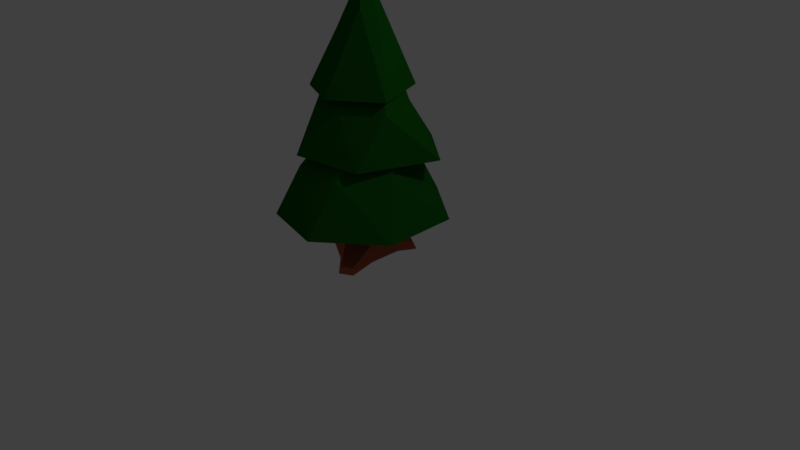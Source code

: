 # Source: Tree-1.blend  (saved by Blender 2.79.0; exported with 4.5.12 LTS)
import bpy
from mathutils import Matrix  # noqa: F401  (used for matrix-valued properties, if any)

bpy.ops.wm.read_factory_settings(use_empty=True)
scene = bpy.context.scene
scene.name = 'Scene'

# ---- collections
col_collection_1 = bpy.data.collections.new('Collection 1'); scene.collection.children.link(col_collection_1)

# ---- materials (node trees are filled in below, after node groups)
mat_material_001 = bpy.data.materials.new('Material.001')
mat_material_001.alpha_threshold = 0.0
mat_material_001.use_transparent_shadow = False
mat_material_001.diffuse_color = (0.00638, 0.1065, 0.007139, 1.0)
mat_material_001.specular_color = (0.1875, 0.3844, 0.02461)
mat_material_001.roughness = 0.5
mat_material_002 = bpy.data.materials.new('Material.002')
mat_material_002.alpha_threshold = 0.0
mat_material_002.use_transparent_shadow = False
mat_material_002.diffuse_color = (0.477, 0.122, 0.06053, 1.0)
mat_material_002.specular_color = (0.02365, 0.009414, 0.002822)
mat_material_002.roughness = 0.5
mat_material_002.specular_intensity = 0.5723

# ---- material node trees

# ---- world
world_world = bpy.data.worlds.new('World'); scene.world = world_world
world_world.color = (0.05088, 0.05088, 0.05088)
world_world.use_sun_shadow = False
world_world.sun_shadow_jitter_overblur = 0.0
world_world.cycles.sampling_method = 'MANUAL'

# ---- cameras
cam_camera = bpy.data.cameras.new('Camera')
cam_camera.clip_end = 100.0
cam_camera.lens = 35.0
cam_camera.sensor_width = 32.0
cam_camera.sensor_height = 18.0
cam_camera.ortho_scale = 7.314
cam_camera.dof.focus_distance = 0.0
cam_camera.dof.aperture_fstop = 128.0

# ---- lights
light_lamp = bpy.data.lights.new('Lamp', 'POINT')
light_lamp.transmission_factor = 0.0
light_lamp.cutoff_distance = 30.0
light_lamp.energy = 100.0
light_lamp.shadow_buffer_clip_start = 1.001
light_lamp.shadow_soft_size = 0.1
light_lamp.shadow_maximum_resolution = 0.006
light_lamp.use_absolute_resolution = True

# ---- meshes
me_cylinder_003 = bpy.data.meshes.new('Cylinder.003')
me_cylinder_003.from_pydata([(0.4417, 0.7624, -0.562), (0.03905, 0.3182, 1.0), (0.9723, -0.4899, -0.5727), (0.5353, -0.1475, 0.5541), (-0.1095, -1.038, -0.5824), (0.1798, -0.3139, 1.0), (-1.199, -0.533, -0.5836), (-0.5585, -0.2679, 0.5746), (-0.831, 0.7973, -0.5724), (-0.3711, 0.1483, 0.7934), (-5.364e-08, 5.96e-09, 1.707)], [], [(0, 1, 3, 2), (2, 3, 5, 4), (4, 5, 7, 6), (9, 7, 10), (6, 7, 9, 8), (8, 9, 1, 0), (0, 2, 4, 6, 8), (5, 3, 10), (1, 9, 10), (3, 1, 10), (7, 5, 10)])
me_cylinder_003.materials.append(mat_material_001)
me_cylinder_003.use_remesh_preserve_volume = False
me_cylinder_003.use_remesh_preserve_attributes = False
me_cylinder_003.use_mirror_vertex_groups = False
me_cylinder_003.update()
me_cylinder_002 = bpy.data.meshes.new('Cylinder.002')
me_cylinder_002.from_pydata([(0.0, 0.8935, -0.8935), (-0.3188, 0.4868, -0.1929), (0.7738, 0.704, -0.8935), (0.3006, 0.4414, -0.1929), (0.7738, -0.4468, -0.8935), (0.6803, -0.02462, -0.1929), (-7.811e-08, -1.018, -0.8935), (0.2221, -0.5148, -0.1929), (-0.9792, -0.57, -0.8935), (-0.3615, -0.5604, -0.1929), (-0.9398, 0.4468, -0.8935), (-0.6803, 0.02462, -0.1929), (-0.3556, 0.1924, 0.2558), (0.02864, 0.3523, 0.2517), (0.2074, 0.1089, 0.2537), (0.2703, -0.2422, 0.2908), (-0.06501, -0.4456, 0.2982), (-0.4323, -0.1926, 0.2778)], [], [(0, 1, 3, 2), (2, 3, 5, 4), (4, 5, 7, 6), (6, 7, 9, 8), (5, 3, 13, 14), (8, 9, 11, 10), (10, 11, 1, 0), (0, 2, 4, 6, 8, 10), (13, 12, 17, 16, 15, 14), (11, 9, 16, 17), (3, 1, 12, 13), (7, 5, 14, 15), (1, 11, 17, 12), (9, 7, 15, 16)])
me_cylinder_002.materials.append(mat_material_001)
me_cylinder_002.use_remesh_preserve_volume = False
me_cylinder_002.use_remesh_preserve_attributes = False
me_cylinder_002.use_mirror_vertex_groups = False
me_cylinder_002.update()
me_cylinder_001 = bpy.data.meshes.new('Cylinder.001')
me_cylinder_001.from_pydata([(-0.06054, 1.264, 0.1358), (0.2922, 1.838, -0.9267), (-1.048, 0.7878, 0.1358), (-1.278, 1.422, -0.9267), (-1.139, -0.1398, 0.07262), (-1.778, 0.07627, -0.99), (-0.6088, -1.138, 0.1358), (-0.9994, -1.503, -0.9267), (0.4877, -1.138, 0.1358), (0.4192, -1.809, -0.9267), (1.171, -0.2812, 0.1358), (1.653, -0.7529, -0.9267), (0.9274, 0.7878, 0.1358), (1.597, 0.8703, -0.9267), (-0.4382, 0.7694, 0.9279), (-0.8975, 0.1845, 0.9279), (-0.5736, -0.398, 0.8647), (-0.05414, -0.857, 0.9279), (0.6135, -0.5294, 0.9279), (0.7736, 0.1969, 0.9279), (0.3056, 0.7749, 0.9279)], [], [(0, 1, 3, 2), (2, 3, 5, 4), (4, 5, 7, 6), (6, 7, 9, 8), (8, 9, 11, 10), (3, 1, 13, 11, 9, 7, 5), (10, 11, 13, 12), (12, 13, 1, 0), (2, 4, 16, 15), (14, 15, 16, 17, 18, 19, 20), (8, 10, 19, 18), (0, 2, 15, 14), (4, 6, 17, 16), (10, 12, 20, 19), (6, 8, 18, 17), (12, 0, 14, 20)])
me_cylinder_001.materials.append(mat_material_001)
me_cylinder_001.use_remesh_preserve_volume = False
me_cylinder_001.use_remesh_preserve_attributes = False
me_cylinder_001.use_mirror_vertex_groups = False
me_cylinder_001.update()
me_cylinder = bpy.data.meshes.new('Cylinder')
me_cylinder.from_pydata([(-0.04371, 0.2871, 0.9266), (-0.06336, 0.3337, 0.2604), (-0.3023, 0.1598, 0.9418), (-0.3523, 0.1668, 0.2604), (-0.3229, -0.1492, 0.943), (-0.3523, -0.1668, 0.2604), (-0.08348, -0.3099, 0.929), (-0.06336, -0.3337, 0.2604), (0.1765, -0.1615, 0.9137), (0.2256, -0.1668, 0.2604), (0.1957, 0.1265, 0.9125), (0.2256, 0.1668, 0.2604), (-0.06336, 0.4244, 0.07939), (-0.4309, 0.2122, 0.07939), (-0.4309, -0.2122, 0.07939), (-0.06336, -0.4244, 0.07939), (0.3042, -0.2122, 0.07939), (0.3042, 0.2122, 0.07939), (0.2299, -0.6544, 0.1537), (0.3568, -0.5812, 0.1537), (0.2299, -0.6943, 0.0743), (0.3912, -0.6011, 0.0743), (0.1735, 0.5686, 0.1085), (0.3106, 0.4894, 0.1085), (0.1735, 0.6117, 0.02256), (0.3479, 0.5109, 0.02256), (-0.6296, 0.04859, 0.1277), (-0.681, 0.1582, 0.08152), (-0.681, -0.1198, 0.08152)], [], [(0, 1, 3, 2), (2, 3, 5, 4), (4, 5, 7, 6), (6, 7, 9, 8), (7, 15, 20, 18), (8, 9, 11, 10), (10, 11, 1, 0), (0, 2, 4, 6, 8, 10), (13, 12, 17, 16, 15, 14), (5, 3, 14), (11, 9, 16, 17), (3, 1, 12, 13), (7, 5, 14, 15), (12, 1, 22, 24), (19, 18, 20, 21), (9, 7, 18, 19), (16, 9, 19, 21), (15, 16, 21, 20), (22, 23, 25, 24), (17, 12, 24, 25), (1, 11, 23, 22), (11, 17, 25, 23), (26, 3, 27), (14, 28, 27, 13), (3, 26, 28, 14), (28, 26, 27), (14, 13, 26), (26, 28, 14), (26, 13, 27), (27, 3, 13)])
me_cylinder.materials.append(mat_material_002)
me_cylinder.use_remesh_preserve_volume = False
me_cylinder.use_remesh_preserve_attributes = False
me_cylinder.use_mirror_vertex_groups = False
me_cylinder.update()

# ---- objects
ob_tree_part_3 = bpy.data.objects.new('Tree-part-3', me_cylinder_003)
ob_tree_part_2 = bpy.data.objects.new('Tree-part-2', me_cylinder_002)
ob_tree_part_1 = bpy.data.objects.new('Tree-part-1', me_cylinder_001)
ob_tree_stump = bpy.data.objects.new('Tree-stump', me_cylinder)
ob_lamp = bpy.data.objects.new('Lamp', light_lamp)
ob_camera = bpy.data.objects.new('Camera', cam_camera)

# ---- transforms, parenting, visibility, modifiers, constraints
ob_tree_part_3.location = (0.07725, -0.01549, 2.58)
ob_tree_part_3.rotation_euler = (0.0, -0.05363, 0.0)
ob_tree_part_3.scale = (0.6157, 0.6157, 0.6157)
ob_tree_part_3.lineart.crease_threshold = 0.0
ob_tree_part_2.location = (0.1245, -0.05955, 2.329)
ob_tree_part_2.rotation_euler = (0.02276, 0.07824, -0.397)
ob_tree_part_2.scale = (0.8928, 0.8928, 0.8928)
ob_tree_part_2.lineart.crease_threshold = 0.0
ob_tree_part_1.location = (0.02586, -0.08915, 1.258)
ob_tree_part_1.scale = (0.6018, 0.6018, 0.6018)
ob_tree_part_1.lineart.crease_threshold = 0.0
ob_tree_stump.location = (0.0, 0.0, 0.0)
ob_tree_stump.lineart.crease_threshold = 0.0
ob_lamp.location = (4.076, 1.005, 5.904)
ob_lamp.rotation_euler = (0.6503, 0.05522, 1.866)
ob_lamp.lock_rotations_4d = False
ob_lamp.empty_display_type = 'ARROWS'
ob_lamp.color = (0.0, 0.0, 0.0, 0.0)
ob_lamp.lineart.crease_threshold = 0.0
ob_camera.location = (7.481, -6.508, 5.344)
ob_camera.rotation_euler = (1.109, 0.0, 0.8149)
ob_camera.lock_rotations_4d = False
ob_camera.empty_display_type = 'ARROWS'
ob_camera.color = (0.0, 0.0, 0.0, 0.0)
ob_camera.display_type = 'WIRE'
ob_camera.lineart.crease_threshold = 0.0

# ---- collection membership
col_collection_1.objects.link(ob_tree_part_3)
col_collection_1.objects.link(ob_tree_part_2)
col_collection_1.objects.link(ob_tree_part_1)
col_collection_1.objects.link(ob_tree_stump)
col_collection_1.objects.link(ob_lamp)
col_collection_1.objects.link(ob_camera)

# ---- scene / render settings (as saved in the file)
scene.camera = ob_camera
scene.frame_start = 1; scene.frame_end = 250; scene.frame_set(1)
scene.render.engine = 'BLENDER_EEVEE_NEXT'
scene.render.resolution_percentage = 50
scene.render.dither_intensity = 0.0
scene.cycles.use_denoising = False
scene.cycles.samples = 128
scene.cycles.sampling_pattern = 'TABULATED_SOBOL'
scene.cycles.use_adaptive_sampling = False
scene.cycles.use_light_tree = False
scene.cycles.blur_glossy = 0.0
scene.cycles.sample_clamp_indirect = 0.0
scene.view_settings.view_transform = 'Standard'
bpy.context.view_layer.update()
